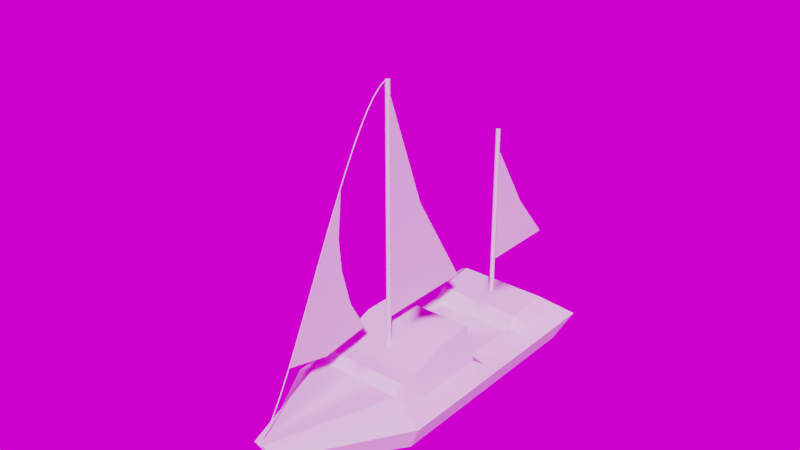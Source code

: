# Source: boat.blend  (saved by Blender 2.93.20; exported with 4.5.12 LTS)
import bpy
from mathutils import Matrix  # noqa: F401  (used for matrix-valued properties, if any)

bpy.ops.wm.read_factory_settings(use_empty=True)
scene = bpy.context.scene
scene.name = 'Scene'

# ---- collections
col_collection = bpy.data.collections.new('Collection'); scene.collection.children.link(col_collection)

# ---- images (referenced by path relative to the original .blend; pixels are not part of the script)
import os
ASSET_DIR = os.environ.get("B2B_ASSET_DIR", "")  # directory of the original .blend (textures are referenced by path, not embedded)
HERE = os.path.dirname(os.path.abspath(__file__))  # packed textures are extracted next to this script under _unpacked/

def load_image(name, relpath, width, height, colorspace="sRGB"):
    """Load a texture the original file referenced (path relative to the .blend, or extracted next to this script)."""
    p = next((c for c in (os.path.join(HERE, relpath), os.path.join(ASSET_DIR, relpath)) if relpath and os.path.exists(c)), "")
    if p:
        img = bpy.data.images.load(p, check_existing=True)
        img.name = name
    else:  # same state as the original file: an image datablock whose file is absent (Cycles renders it pink)
        img = bpy.data.images.new(name, width, height)
        img.source = "FILE"
        img.filepath = "//" + (relpath or name)
    img.colorspace_settings.name = colorspace
    return img
img_forest_exr = load_image('forest.exr', 'forest.exr', 1024, 1024, 'Linear Rec.709')

# ---- node groups
ng_auto_smooth = bpy.data.node_groups.new('Auto Smooth', 'GeometryNodeTree')
_s = ng_auto_smooth.interface.new_socket(name='Geometry', in_out='OUTPUT', socket_type='NodeSocketGeometry')
_s = ng_auto_smooth.interface.new_socket(name='Geometry', in_out='INPUT', socket_type='NodeSocketGeometry')
_s = ng_auto_smooth.interface.new_socket(name='Angle', in_out='INPUT', socket_type='NodeSocketFloat')
_s.subtype = 'ANGLE'
_s.min_value = 0.0
_s.max_value = 3.142
ng_auto_smooth.is_modifier = True
_N = ng_auto_smooth.nodes; _L = ng_auto_smooth.links
n0 = _N.new('NodeGroupOutput'); n0.name = 'Group Output'; n0.location = (480, -100)
n1 = _N.new('NodeGroupInput'); n1.name = 'Group Input'; n1.location = (-420, -300)
n2 = _N.new('NodeGroupInput'); n2.name = 'Group Input.001'; n2.location = (-60, -100)
n3 = _N.new('GeometryNodeSetShadeSmooth'); n3.name = 'Set Shade Smooth'; n3.location = (120, -100)
n3.domain = 'EDGE'
n4 = _N.new('GeometryNodeSetShadeSmooth'); n4.name = 'Set Shade Smooth.001'; n4.location = (300, -100)
n5 = _N.new('GeometryNodeInputMeshEdgeAngle'); n5.name = 'Edge Angle'; n5.location = (-420, -220)
n6 = _N.new('GeometryNodeInputEdgeSmooth'); n6.name = 'Is Edge Smooth'; n6.location = (-60, -160)
n7 = _N.new('GeometryNodeInputShadeSmooth'); n7.name = 'Is Face Smooth'; n7.location = (-240, -340)
n8 = _N.new('FunctionNodeBooleanMath'); n8.name = 'Boolean Math'; n8.location = (-60, -220)
n9 = _N.new('FunctionNodeCompare'); n9.name = 'Compare'; n9.location = (-240, -180)
n9.operation = 'LESS_EQUAL'
_L.new(n5.outputs[0], n9.inputs[0])
_L.new(n4.outputs[0], n0.inputs[0])
_L.new(n1.outputs[1], n9.inputs[1])
_L.new(n9.outputs[0], n8.inputs[0])
_L.new(n7.outputs[0], n8.inputs[1])
_L.new(n2.outputs[0], n3.inputs[0])
_L.new(n6.outputs[0], n3.inputs[1])
_L.new(n3.outputs[0], n4.inputs[0])
_L.new(n8.outputs[0], n3.inputs[2])
n0.is_active_output = True

# ---- world
world_world = bpy.data.worlds.new('World'); scene.world = world_world
world_world.use_nodes = True; world_world.node_tree.nodes.clear()
_N = world_world.node_tree.nodes; _L = world_world.node_tree.links
n0 = _N.new('ShaderNodeOutputWorld'); n0.name = 'World Output'; n0.location = (300, 300)
n1 = _N.new('ShaderNodeBackground'); n1.name = 'Background'; n1.location = (10, 300)
n2 = _N.new('ShaderNodeTexEnvironment'); n2.name = 'Environment Texture'; n2.location = (-280, 280)
n2.image = img_forest_exr
_L.new(n1.outputs[0], n0.inputs[0])
_L.new(n2.outputs[0], n1.inputs[0])
n0.is_active_output = True
world_world.color = (0.05088, 0.05088, 0.05088)
world_world.use_sun_shadow = False
world_world.sun_shadow_jitter_overblur = 0.0

# ---- meshes
me_cube_001 = bpy.data.meshes.new('Cube.001')
me_cube_001.from_pydata([(0.0, -2.8, 0.0), (0.0, -3.7, 1.0), (0.0, 4.1, -0.2), (0.0, 4.0, 1.0), (0.1, -2.8, 0.0), (0.1, -3.7, 1.0), (1.4, 4.1, 0.0), (1.0, 4.0, 1.0), (0.0, -3.4, 0.5), (0.0, 4.6, 0.5), (1.6, 4.6, 0.5), (0.1, -3.4, 0.5), (0.0, -1.0, -0.2), (0.0, -1.0, 1.0), (1.4, -1.0, 0.0), (1.0, -1.0, 1.0), (1.6, -1.0, 0.5), (0.0, -1.0, 0.5), (0.0, -0.3, 1.2), (1.4, -0.3, 0.0), (0.0, -0.2, 0.5), (0.0, -0.2, -0.2), (1.0, -0.3, 1.2), (1.6, -0.3, 0.5), (0.0, -0.8, -0.2), (1.0, -0.8, 1.2), (1.6, -0.8, 0.5), (0.0, -0.8, 1.2), (1.4, -0.8, 0.0), (0.0, -0.8, 0.5), (0.0, 0.5, 1.5), (1.4, 0.5, 0.0), (0.0, 0.5, 0.5), (0.0, 0.5, -0.2), (1.0, 0.5, 1.5), (1.6, 0.5, 0.5), (0.0, 1.3, 1.5), (1.4, 1.3, 0.0), (0.0, 1.3, 0.5), (0.0, 1.3, -0.2), (1.0, 1.3, 1.5), (1.6, 1.3, 0.5), (0.0, 1.5, 0.556), (1.4, 1.5, 0.0), (0.0, 1.5, 0.5), (0.0, 1.5, -0.2), (1.0, 1.5, 0.7), (1.6, 1.5, 0.5), (0.0, 2.9, 0.556), (1.4, 2.9, 0.0), (0.0, 2.9, 0.5), (0.0, 2.9, -0.2), (1.0, 2.9, 0.7), (1.6, 2.9, 0.5), (0.0, 3.1, 0.9), (1.4, 3.1, 0.0), (0.0, 3.1, 0.5), (0.0, 3.1, -0.2), (1.0, 3.1, 0.9), (1.6, 3.1, 0.5), (0.7, 4.1, -0.1), (0.5, 4.0, 1.0), (0.05, -2.8, 0.0), (0.05, -3.7, 1.0), (0.05, -3.4, 0.5), (0.8, 4.6, 0.5), (0.5, -1.0, 1.0), (0.7, -1.0, -0.1), (0.7, -0.25, -0.1), (0.5, -0.3, 1.2), (0.7, -0.8, -0.1), (0.5, -0.8, 1.2), (0.5, 0.5, 1.5), (0.7, 0.5, -0.1), (0.7, 1.3, -0.1), (0.5, 1.3, 1.5), (0.9074, 1.5, 0.556), (0.7, 1.5, -0.1), (0.7, 2.9, -0.1), (0.9074, 2.9, 0.556), (0.5, 3.1, 0.9), (0.7, 3.1, -0.1), (0.0, -3.55, 0.75), (0.0, 4.3, 0.75), (1.3, 4.3, 0.75), (0.1, -3.55, 0.75), (1.196, -1.0, 0.7384), (0.0, -1.0, 0.75), (1.196, -0.3, 0.7384), (0.0, -0.25, 0.85), (0.0, -0.8, 0.85), (1.196, -0.8, 0.7384), (1.196, 0.5, 0.7384), (0.0, 0.5, 1.0), (1.196, 1.3, 0.7384), (0.0, 1.3, 1.0), (1.3, 1.5, 0.6), (0.0, 1.5, 0.528), (1.3, 2.9, 0.6), (0.0, 2.9, 0.528), (1.3, 3.1, 0.7), (0.0, 3.1, 0.7), (0.05, -3.55, 0.75), (0.65, 4.3, 0.75)], [], [(101, 54, 3, 83), (103, 61, 7, 84), (86, 15, 5, 85), (102, 63, 1, 82), (67, 14, 4, 62), (66, 13, 1, 63), (62, 64, 8, 0), (14, 16, 11, 4), (60, 65, 10, 6), (57, 56, 9, 2), (0, 8, 17, 12), (28, 26, 16, 14), (71, 27, 13, 66), (70, 28, 14, 67), (91, 25, 15, 86), (82, 1, 13, 87), (92, 34, 22, 88), (73, 31, 19, 68), (72, 30, 18, 69), (31, 35, 23, 19), (24, 29, 20, 21), (90, 27, 18, 89), (87, 13, 27, 90), (12, 17, 29, 24), (88, 22, 25, 91), (68, 19, 28, 70), (69, 18, 27, 71), (19, 23, 26, 28), (37, 41, 35, 31), (75, 36, 30, 72), (74, 37, 31, 73), (94, 40, 34, 92), (21, 20, 32, 33), (89, 18, 30, 93), (96, 46, 40, 94), (77, 43, 37, 74), (76, 42, 36, 75), (43, 47, 41, 37), (33, 32, 38, 39), (93, 30, 36, 95), (49, 53, 47, 43), (79, 48, 42, 76), (78, 49, 43, 77), (98, 52, 46, 96), (39, 38, 44, 45), (95, 36, 42, 97), (100, 58, 52, 98), (81, 55, 49, 78), (80, 54, 48, 79), (55, 59, 53, 49), (45, 44, 50, 51), (97, 42, 48, 99), (6, 10, 59, 55), (61, 3, 54, 80), (60, 6, 55, 81), (84, 7, 58, 100), (51, 50, 56, 57), (99, 48, 54, 101), (2, 60, 81, 57), (7, 61, 80, 58), (58, 80, 79, 52), (57, 81, 78, 51), (51, 78, 77, 45), (52, 79, 76, 46), (46, 76, 75, 40), (45, 77, 74, 39), (39, 74, 73, 33), (40, 75, 72, 34), (22, 69, 71, 25), (21, 68, 70, 24), (34, 72, 69, 22), (33, 73, 68, 21), (24, 70, 67, 12), (25, 71, 66, 15), (2, 9, 65, 60), (4, 11, 64, 62), (15, 66, 63, 5), (12, 67, 62, 0), (85, 5, 63, 102), (83, 3, 61, 103), (9, 83, 103, 65), (11, 85, 102, 64), (50, 99, 101, 56), (10, 84, 100, 59), (44, 97, 99, 50), (59, 100, 98, 53), (38, 95, 97, 44), (53, 98, 96, 47), (32, 93, 95, 38), (47, 96, 94, 41), (20, 89, 93, 32), (41, 94, 92, 35), (23, 88, 91, 26), (17, 87, 90, 29), (29, 90, 89, 20), (35, 92, 88, 23), (8, 82, 87, 17), (26, 91, 86, 16), (64, 102, 82, 8), (16, 86, 85, 11), (65, 103, 84, 10), (56, 101, 83, 9)])
me_cube_001.polygons.foreach_set('use_smooth', [True] * 102)
_uv = me_cube_001.uv_layers.new(name='UVMap')
_uv.uv.foreach_set('vector', [0.5625, 0.248, 0.625, 0.248, 0.625, 0.25, 0.5625, 0.25, 0.5625, 0.375, 0.625, 0.375, 0.625, 0.5, 0.5625, 0.5, 0.5625, 0.625, 0.625, 0.625, 0.625, 0.75, 0.5625, 0.75, 0.5625, 0.875, 0.625, 0.875, 0.625, 1.0, 0.5625, 1.0, 0.25, 0.625, 0.375, 0.625, 0.375, 0.75, 0.25, 0.75, 0.75, 0.625, 0.875, 0.625, 0.875, 0.75, 0.75, 0.75, 0.375, 0.875, 0.5, 0.875, 0.5, 1.0, 0.375, 1.0, 0.375, 0.625, 0.5, 0.625, 0.5, 0.75, 0.375, 0.75, 0.375, 0.375, 0.5, 0.375, 0.5, 0.5, 0.375, 0.5, 0.375, 0.248, 0.5, 0.248, 0.5, 0.25, 0.375, 0.25, 0.375, 0.0, 0.5, 0.0, 0.5, 0.125, 0.375, 0.125, 0.375, 0.5938, 0.5, 0.5937, 0.5, 0.625, 0.375, 0.625, 0.75, 0.5938, 0.875, 0.5938, 0.875, 0.625, 0.75, 0.625, 0.25, 0.5938, 0.375, 0.5938, 0.375, 0.625, 0.25, 0.625, 0.5625, 0.5937, 0.625, 0.5938, 0.625, 0.625, 0.5625, 0.625, 0.5625, 0.0, 0.625, 0.0, 0.625, 0.125, 0.5625, 0.125, 0.5625, 0.5312, 0.625, 0.5312, 0.625, 0.5625, 0.5625, 0.5625, 0.25, 0.5312, 0.375, 0.5312, 0.375, 0.5625, 0.25, 0.5625, 0.75, 0.5312, 0.875, 0.5312, 0.875, 0.5625, 0.75, 0.5625, 0.375, 0.5312, 0.5, 0.5312, 0.5, 0.5625, 0.375, 0.5625, 0.375, 0.1562, 0.5, 0.1562, 0.5, 0.1875, 0.375, 0.1875, 0.5625, 0.1562, 0.625, 0.1562, 0.625, 0.1875, 0.5625, 0.1875, 0.5625, 0.125, 0.625, 0.125, 0.625, 0.1562, 0.5625, 0.1562, 0.375, 0.125, 0.5, 0.125, 0.5, 0.1562, 0.375, 0.1562, 0.5625, 0.5625, 0.625, 0.5625, 0.625, 0.5938, 0.5625, 0.5937, 0.25, 0.5625, 0.375, 0.5625, 0.375, 0.5938, 0.25, 0.5938, 0.75, 0.5625, 0.875, 0.5625, 0.875, 0.5938, 0.75, 0.5938, 0.375, 0.5625, 0.5, 0.5625, 0.5, 0.5937, 0.375, 0.5938, 0.375, 0.5156, 0.5, 0.5156, 0.5, 0.5312, 0.375, 0.5312, 0.75, 0.5156, 0.875, 0.5156, 0.875, 0.5312, 0.75, 0.5312, 0.25, 0.5156, 0.375, 0.5156, 0.375, 0.5312, 0.25, 0.5312, 0.5625, 0.5156, 0.625, 0.5156, 0.625, 0.5312, 0.5625, 0.5312, 0.375, 0.1875, 0.5, 0.1875, 0.5, 0.2188, 0.375, 0.2188, 0.5625, 0.1875, 0.625, 0.1875, 0.625, 0.2188, 0.5625, 0.2188, 0.5625, 0.5078, 0.625, 0.5078, 0.625, 0.5156, 0.5625, 0.5156, 0.25, 0.5078, 0.375, 0.5078, 0.375, 0.5156, 0.25, 0.5156, 0.6482, 0.5078, 0.875, 0.5078, 0.875, 0.5156, 0.75, 0.5156, 0.375, 0.5078, 0.5, 0.5078, 0.5, 0.5156, 0.375, 0.5156, 0.375, 0.2188, 0.5, 0.2188, 0.5, 0.2344, 0.375, 0.2344, 0.5625, 0.2188, 0.625, 0.2188, 0.625, 0.2344, 0.5625, 0.2344, 0.375, 0.5039, 0.5, 0.5039, 0.5, 0.5078, 0.375, 0.5078, 0.6482, 0.5039, 0.875, 0.5039, 0.875, 0.5078, 0.6482, 0.5078, 0.25, 0.5039, 0.375, 0.5039, 0.375, 0.5078, 0.25, 0.5078, 0.5625, 0.5039, 0.625, 0.5039, 0.625, 0.5078, 0.5625, 0.5078, 0.375, 0.2344, 0.5, 0.2344, 0.5, 0.2422, 0.375, 0.2422, 0.5625, 0.2344, 0.625, 0.2344, 0.625, 0.2422, 0.5625, 0.2422, 0.5625, 0.502, 0.625, 0.502, 0.625, 0.5039, 0.5625, 0.5039, 0.25, 0.502, 0.375, 0.502, 0.375, 0.5039, 0.25, 0.5039, 0.75, 0.502, 0.875, 0.502, 0.875, 0.5039, 0.6482, 0.5039, 0.375, 0.502, 0.5, 0.502, 0.5, 0.5039, 0.375, 0.5039, 0.375, 0.2422, 0.5, 0.2422, 0.5, 0.2461, 0.375, 0.2461, 0.5625, 0.2422, 0.625, 0.2422, 0.625, 0.2461, 0.5625, 0.2461, 0.375, 0.5, 0.5, 0.5, 0.5, 0.502, 0.375, 0.502, 0.75, 0.5, 0.875, 0.5, 0.875, 0.502, 0.75, 0.502, 0.25, 0.5, 0.375, 0.5, 0.375, 0.502, 0.25, 0.502, 0.5625, 0.5, 0.625, 0.5, 0.625, 0.502, 0.5625, 0.502, 0.375, 0.2461, 0.5, 0.2461, 0.5, 0.248, 0.375, 0.248, 0.5625, 0.2461, 0.625, 0.2461, 0.625, 0.248, 0.5625, 0.248, 0.125, 0.5, 0.25, 0.5, 0.25, 0.502, 0.125, 0.502, 0.625, 0.5, 0.75, 0.5, 0.75, 0.502, 0.625, 0.502, 0.625, 0.502, 0.75, 0.502, 0.6482, 0.5039, 0.625, 0.5039, 0.125, 0.502, 0.25, 0.502, 0.25, 0.5039, 0.125, 0.5039, 0.125, 0.5039, 0.25, 0.5039, 0.25, 0.5078, 0.125, 0.5078, 0.625, 0.5039, 0.6482, 0.5039, 0.6482, 0.5078, 0.625, 0.5078, 0.625, 0.5078, 0.6482, 0.5078, 0.75, 0.5156, 0.625, 0.5156, 0.125, 0.5078, 0.25, 0.5078, 0.25, 0.5156, 0.125, 0.5156, 0.125, 0.5156, 0.25, 0.5156, 0.25, 0.5312, 0.125, 0.5312, 0.625, 0.5156, 0.75, 0.5156, 0.75, 0.5312, 0.625, 0.5312, 0.625, 0.5625, 0.75, 0.5625, 0.75, 0.5938, 0.625, 0.5938, 0.125, 0.5625, 0.25, 0.5625, 0.25, 0.5938, 0.125, 0.5938, 0.625, 0.5312, 0.75, 0.5312, 0.75, 0.5625, 0.625, 0.5625, 0.125, 0.5312, 0.25, 0.5312, 0.25, 0.5625, 0.125, 0.5625, 0.125, 0.5938, 0.25, 0.5938, 0.25, 0.625, 0.125, 0.625, 0.625, 0.5938, 0.75, 0.5938, 0.75, 0.625, 0.625, 0.625, 0.375, 0.25, 0.5, 0.25, 0.5, 0.375, 0.375, 0.375, 0.375, 0.75, 0.5, 0.75, 0.5, 0.875, 0.375, 0.875, 0.625, 0.625, 0.75, 0.625, 0.75, 0.75, 0.625, 0.75, 0.125, 0.625, 0.25, 0.625, 0.25, 0.75, 0.125, 0.75, 0.5625, 0.75, 0.625, 0.75, 0.625, 0.875, 0.5625, 0.875, 0.5625, 0.25, 0.625, 0.25, 0.625, 0.375, 0.5625, 0.375, 0.5, 0.25, 0.5625, 0.25, 0.5625, 0.375, 0.5, 0.375, 0.5, 0.75, 0.5625, 0.75, 0.5625, 0.875, 0.5, 0.875, 0.5, 0.2461, 0.5625, 0.2461, 0.5625, 0.248, 0.5, 0.248, 0.5, 0.5, 0.5625, 0.5, 0.5625, 0.502, 0.5, 0.502, 0.5, 0.2422, 0.5625, 0.2422, 0.5625, 0.2461, 0.5, 0.2461, 0.5, 0.502, 0.5625, 0.502, 0.5625, 0.5039, 0.5, 0.5039, 0.5, 0.2344, 0.5625, 0.2344, 0.5625, 0.2422, 0.5, 0.2422, 0.5, 0.5039, 0.5625, 0.5039, 0.5625, 0.5078, 0.5, 0.5078, 0.5, 0.2188, 0.5625, 0.2188, 0.5625, 0.2344, 0.5, 0.2344, 0.5, 0.5078, 0.5625, 0.5078, 0.5625, 0.5156, 0.5, 0.5156, 0.5, 0.1875, 0.5625, 0.1875, 0.5625, 0.2188, 0.5, 0.2188, 0.5, 0.5156, 0.5625, 0.5156, 0.5625, 0.5312, 0.5, 0.5312, 0.5, 0.5625, 0.5625, 0.5625, 0.5625, 0.5937, 0.5, 0.5937, 0.5, 0.125, 0.5625, 0.125, 0.5625, 0.1562, 0.5, 0.1562, 0.5, 0.1562, 0.5625, 0.1562, 0.5625, 0.1875, 0.5, 0.1875, 0.5, 0.5312, 0.5625, 0.5312, 0.5625, 0.5625, 0.5, 0.5625, 0.5, 0.0, 0.5625, 0.0, 0.5625, 0.125, 0.5, 0.125, 0.5, 0.5937, 0.5625, 0.5937, 0.5625, 0.625, 0.5, 0.625, 0.5, 0.875, 0.5625, 0.875, 0.5625, 1.0, 0.5, 1.0, 0.5, 0.625, 0.5625, 0.625, 0.5625, 0.75, 0.5, 0.75, 0.5, 0.375, 0.5625, 0.375, 0.5625, 0.5, 0.5, 0.5, 0.5, 0.248, 0.5625, 0.248, 0.5625, 0.25, 0.5, 0.25])
me_cube_001.use_remesh_fix_poles = True
me_cube_001.use_remesh_preserve_attributes = False
me_cube_001.update()
me_cylinder = bpy.data.meshes.new('Cylinder')
me_cylinder.from_pydata([(5.967e-08, 0.05, 0.2), (5.967e-08, 0.05, 7.0), (0.009755, 0.04904, 0.2), (0.009755, 0.04904, 7.0), (0.01913, 0.04619, 0.2), (0.01913, 0.04619, 7.0), (0.02778, 0.04157, 0.2), (0.02778, 0.04157, 7.0), (0.03536, 0.03536, 0.2), (0.03536, 0.03536, 7.0), (0.04157, 0.02778, 0.2), (0.04157, 0.02778, 7.0), (0.04619, 0.01913, 0.2), (0.04619, 0.01913, 7.0), (0.04904, 0.009754, 0.2), (0.04904, 0.009754, 7.0), (0.05, -1.997e-08, 0.2), (0.05, -1.997e-08, 7.0), (0.04904, -0.009755, 0.2), (0.04904, -0.009755, 7.0), (0.04619, -0.01913, 0.2), (0.04619, -0.01913, 7.0), (0.04157, -0.02778, 0.2), (0.04157, -0.02778, 7.0), (0.03536, -0.03536, 0.2), (0.03536, -0.03536, 7.0), (0.02778, -0.04157, 0.2), (0.02778, -0.04157, 7.0), (0.01913, -0.04619, 0.2), (0.01913, -0.04619, 7.0), (0.009755, -0.04904, 0.2), (0.009755, -0.04904, 7.0), (5.53e-08, -0.05, 0.2), (5.53e-08, -0.05, 7.0), (-0.009754, -0.04904, 0.2), (-0.009754, -0.04904, 7.0), (-0.01913, -0.04619, 0.2), (-0.01913, -0.04619, 7.0), (-0.02778, -0.04157, 0.2), (-0.02778, -0.04157, 7.0), (-0.03536, -0.03536, 0.2), (-0.03536, -0.03536, 7.0), (-0.04157, -0.02778, 0.2), (-0.04157, -0.02778, 7.0), (-0.04619, -0.01913, 0.2), (-0.04619, -0.01913, 7.0), (-0.04904, -0.009755, 0.2), (-0.04904, -0.009755, 7.0), (-0.05, -1.719e-08, 0.2), (-0.05, -1.719e-08, 7.0), (-0.04904, 0.009755, 0.2), (-0.04904, 0.009755, 7.0), (-0.04619, 0.01913, 0.2), (-0.04619, 0.01913, 7.0), (-0.04157, 0.02778, 0.2), (-0.04157, 0.02778, 7.0), (-0.03536, 0.03536, 0.2), (-0.03536, 0.03536, 7.0), (-0.02778, 0.04157, 0.2), (-0.02778, 0.04157, 7.0), (-0.01913, 0.04619, 0.2), (-0.01913, 0.04619, 7.0), (-0.009754, 0.04904, 0.2), (-0.009754, 0.04904, 7.0)], [], [(0, 1, 3, 2), (2, 3, 5, 4), (4, 5, 7, 6), (6, 7, 9, 8), (8, 9, 11, 10), (10, 11, 13, 12), (12, 13, 15, 14), (14, 15, 17, 16), (16, 17, 19, 18), (18, 19, 21, 20), (20, 21, 23, 22), (22, 23, 25, 24), (24, 25, 27, 26), (26, 27, 29, 28), (28, 29, 31, 30), (30, 31, 33, 32), (32, 33, 35, 34), (34, 35, 37, 36), (36, 37, 39, 38), (38, 39, 41, 40), (40, 41, 43, 42), (42, 43, 45, 44), (44, 45, 47, 46), (46, 47, 49, 48), (48, 49, 51, 50), (50, 51, 53, 52), (52, 53, 55, 54), (54, 55, 57, 56), (56, 57, 59, 58), (58, 59, 61, 60), (3, 1, 63, 61, 59, 57, 55, 53, 51, 49, 47, 45, 43, 41, 39, 37, 35, 33, 31, 29, 27, 25, 23, 21, 19, 17, 15, 13, 11, 9, 7, 5), (60, 61, 63, 62), (62, 63, 1, 0), (0, 2, 4, 6, 8, 10, 12, 14, 16, 18, 20, 22, 24, 26, 28, 30, 32, 34, 36, 38, 40, 42, 44, 46, 48, 50, 52, 54, 56, 58, 60, 62)])
_uv = me_cylinder.uv_layers.new(name='UVMap')
_uv.uv.foreach_set('vector', [1.0, 0.5, 1.0, 1.0, 0.9688, 1.0, 0.9688, 0.5, 0.9688, 0.5, 0.9688, 1.0, 0.9375, 1.0, 0.9375, 0.5, 0.9375, 0.5, 0.9375, 1.0, 0.9062, 1.0, 0.9062, 0.5, 0.9062, 0.5, 0.9062, 1.0, 0.875, 1.0, 0.875, 0.5, 0.875, 0.5, 0.875, 1.0, 0.8438, 1.0, 0.8438, 0.5, 0.8438, 0.5, 0.8438, 1.0, 0.8125, 1.0, 0.8125, 0.5, 0.8125, 0.5, 0.8125, 1.0, 0.7812, 1.0, 0.7812, 0.5, 0.7812, 0.5, 0.7812, 1.0, 0.75, 1.0, 0.75, 0.5, 0.75, 0.5, 0.75, 1.0, 0.7188, 1.0, 0.7188, 0.5, 0.7188, 0.5, 0.7188, 1.0, 0.6875, 1.0, 0.6875, 0.5, 0.6875, 0.5, 0.6875, 1.0, 0.6562, 1.0, 0.6562, 0.5, 0.6562, 0.5, 0.6562, 1.0, 0.625, 1.0, 0.625, 0.5, 0.625, 0.5, 0.625, 1.0, 0.5938, 1.0, 0.5938, 0.5, 0.5938, 0.5, 0.5938, 1.0, 0.5625, 1.0, 0.5625, 0.5, 0.5625, 0.5, 0.5625, 1.0, 0.5312, 1.0, 0.5312, 0.5, 0.5312, 0.5, 0.5312, 1.0, 0.5, 1.0, 0.5, 0.5, 0.5, 0.5, 0.5, 1.0, 0.4688, 1.0, 0.4688, 0.5, 0.4688, 0.5, 0.4688, 1.0, 0.4375, 1.0, 0.4375, 0.5, 0.4375, 0.5, 0.4375, 1.0, 0.4062, 1.0, 0.4062, 0.5, 0.4062, 0.5, 0.4062, 1.0, 0.375, 1.0, 0.375, 0.5, 0.375, 0.5, 0.375, 1.0, 0.3438, 1.0, 0.3438, 0.5, 0.3438, 0.5, 0.3438, 1.0, 0.3125, 1.0, 0.3125, 0.5, 0.3125, 0.5, 0.3125, 1.0, 0.2812, 1.0, 0.2812, 0.5, 0.2812, 0.5, 0.2812, 1.0, 0.25, 1.0, 0.25, 0.5, 0.25, 0.5, 0.25, 1.0, 0.2188, 1.0, 0.2188, 0.5, 0.2188, 0.5, 0.2188, 1.0, 0.1875, 1.0, 0.1875, 0.5, 0.1875, 0.5, 0.1875, 1.0, 0.1562, 1.0, 0.1562, 0.5, 0.1562, 0.5, 0.1562, 1.0, 0.125, 1.0, 0.125, 0.5, 0.125, 0.5, 0.125, 1.0, 0.09375, 1.0, 0.09375, 0.5, 0.09375, 0.5, 0.09375, 1.0, 0.0625, 1.0, 0.0625, 0.5, 0.2968, 0.4854, 0.25, 0.49, 0.2032, 0.4854, 0.1582, 0.4717, 0.1167, 0.4496, 0.08029, 0.4197, 0.05045, 0.3833, 0.02827, 0.3418, 0.01461, 0.2968, 0.01, 0.25, 0.01461, 0.2032, 0.02827, 0.1582, 0.05045, 0.1167, 0.08029, 0.08029, 0.1167, 0.05045, 0.1582, 0.02827, 0.2032, 0.01461, 0.25, 0.01, 0.2968, 0.01461, 0.3418, 0.02827, 0.3833, 0.05045, 0.4197, 0.08029, 0.4496, 0.1167, 0.4717, 0.1582, 0.4854, 0.2032, 0.49, 0.25, 0.4854, 0.2968, 0.4717, 0.3418, 0.4496, 0.3833, 0.4197, 0.4197, 0.3833, 0.4496, 0.3418, 0.4717, 0.0625, 0.5, 0.0625, 1.0, 0.03125, 1.0, 0.03125, 0.5, 0.03125, 0.5, 0.03125, 1.0, 0.0, 1.0, 0.0, 0.5, 0.75, 0.49, 0.7968, 0.4854, 0.8418, 0.4717, 0.8833, 0.4496, 0.9197, 0.4197, 0.9496, 0.3833, 0.9717, 0.3418, 0.9854, 0.2968, 0.99, 0.25, 0.9854, 0.2032, 0.9717, 0.1582, 0.9496, 0.1167, 0.9197, 0.08029, 0.8833, 0.05045, 0.8418, 0.02827, 0.7968, 0.01461, 0.75, 0.01, 0.7032, 0.01461, 0.6582, 0.02827, 0.6167, 0.05045, 0.5803, 0.08029, 0.5504, 0.1167, 0.5283, 0.1582, 0.5146, 0.2032, 0.51, 0.25, 0.5146, 0.2968, 0.5283, 0.3418, 0.5504, 0.3833, 0.5803, 0.4197, 0.6167, 0.4496, 0.6582, 0.4717, 0.7032, 0.4854])
me_cylinder.use_remesh_fix_poles = True
me_cylinder.use_remesh_preserve_attributes = False
me_cylinder.update()
me_plane = bpy.data.meshes.new('Plane')
me_plane.from_pydata([(0.06411, 2.2, 2.0), (0.06411, 0.0, 2.0), (0.06411, 0.9, 4.2), (0.06411, 0.0, 6.7), (0.0643, 5.4, 1.8), (0.0643, 3.6, 1.8), (0.0643, 4.5, 2.9), (0.0643, 3.6, 4.4), (-0.001003, -0.7293, 2.084), (-0.001003, -2.835, 2.195), (-0.001003, -1.344, 3.606), (-0.001003, -1.308, 5.337), (-0.001003, -1.832, 1.946), (-0.001003, -1.406, 4.274), (-0.001003, -1.125, 2.783), (-0.001003, -2.218, 3.461), (-0.001003, -1.768, 3.211)], [], [(0, 1, 3, 2), (4, 5, 7, 6), (16, 15, 11, 13), (14, 16, 13, 10), (8, 12, 16, 14), (12, 9, 15, 16)])
_uv = me_plane.uv_layers.new(name='UVMap')
_uv.uv.foreach_set('vector', [0.0, 0.0, 1.0, 0.0, 1.0, 1.0, 0.0, 1.0, 0.0, 0.0, 1.0, 0.0, 1.0, 1.0, 0.0, 1.0, 0.5, 0.5, 1.0, 0.5, 1.0, 1.0, 0.5, 1.0, 0.0, 0.5, 0.5, 0.5, 0.5, 1.0, 0.0, 1.0, 0.0, 0.0, 0.5, 0.0, 0.5, 0.5, 0.0, 0.5, 0.5, 0.0, 1.0, 0.0, 1.0, 0.5, 0.5, 0.5])
me_plane.use_remesh_fix_poles = True
me_plane.use_remesh_preserve_attributes = False
me_plane.update()
me_cylinder_002 = bpy.data.meshes.new('Cylinder.002')
me_cylinder_002.from_pydata([(5.967e-08, 0.05, 0.2), (5.967e-08, 0.05, 5.2), (0.009755, 0.04904, 0.2), (0.009755, 0.04904, 5.2), (0.01913, 0.04619, 0.2), (0.01913, 0.04619, 5.2), (0.02778, 0.04157, 0.2), (0.02778, 0.04157, 5.2), (0.03536, 0.03536, 0.2), (0.03536, 0.03536, 5.2), (0.04157, 0.02778, 0.2), (0.04157, 0.02778, 5.2), (0.04619, 0.01913, 0.2), (0.04619, 0.01913, 5.2), (0.04904, 0.009754, 0.2), (0.04904, 0.009754, 5.2), (0.05, -1.997e-08, 0.2), (0.05, -1.997e-08, 5.2), (0.04904, -0.009755, 0.2), (0.04904, -0.009755, 5.2), (0.04619, -0.01913, 0.2), (0.04619, -0.01913, 5.2), (0.04157, -0.02778, 0.2), (0.04157, -0.02778, 5.2), (0.03536, -0.03536, 0.2), (0.03536, -0.03536, 5.2), (0.02778, -0.04157, 0.2), (0.02778, -0.04157, 5.2), (0.01913, -0.04619, 0.2), (0.01913, -0.04619, 5.2), (0.009755, -0.04904, 0.2), (0.009755, -0.04904, 5.2), (5.53e-08, -0.05, 0.2), (5.53e-08, -0.05, 5.2), (-0.009754, -0.04904, 0.2), (-0.009754, -0.04904, 5.2), (-0.01913, -0.04619, 0.2), (-0.01913, -0.04619, 5.2), (-0.02778, -0.04157, 0.2), (-0.02778, -0.04157, 5.2), (-0.03536, -0.03536, 0.2), (-0.03536, -0.03536, 5.2), (-0.04157, -0.02778, 0.2), (-0.04157, -0.02778, 5.2), (-0.04619, -0.01913, 0.2), (-0.04619, -0.01913, 5.2), (-0.04904, -0.009755, 0.2), (-0.04904, -0.009755, 5.2), (-0.05, -1.719e-08, 0.2), (-0.05, -1.719e-08, 5.2), (-0.04904, 0.009755, 0.2), (-0.04904, 0.009755, 5.2), (-0.04619, 0.01913, 0.2), (-0.04619, 0.01913, 5.2), (-0.04157, 0.02778, 0.2), (-0.04157, 0.02778, 5.2), (-0.03536, 0.03536, 0.2), (-0.03536, 0.03536, 5.2), (-0.02778, 0.04157, 0.2), (-0.02778, 0.04157, 5.2), (-0.01913, 0.04619, 0.2), (-0.01913, 0.04619, 5.2), (-0.009754, 0.04904, 0.2), (-0.009754, 0.04904, 5.2)], [], [(0, 1, 3, 2), (2, 3, 5, 4), (4, 5, 7, 6), (6, 7, 9, 8), (8, 9, 11, 10), (10, 11, 13, 12), (12, 13, 15, 14), (14, 15, 17, 16), (16, 17, 19, 18), (18, 19, 21, 20), (20, 21, 23, 22), (22, 23, 25, 24), (24, 25, 27, 26), (26, 27, 29, 28), (28, 29, 31, 30), (30, 31, 33, 32), (32, 33, 35, 34), (34, 35, 37, 36), (36, 37, 39, 38), (38, 39, 41, 40), (40, 41, 43, 42), (42, 43, 45, 44), (44, 45, 47, 46), (46, 47, 49, 48), (48, 49, 51, 50), (50, 51, 53, 52), (52, 53, 55, 54), (54, 55, 57, 56), (56, 57, 59, 58), (58, 59, 61, 60), (3, 1, 63, 61, 59, 57, 55, 53, 51, 49, 47, 45, 43, 41, 39, 37, 35, 33, 31, 29, 27, 25, 23, 21, 19, 17, 15, 13, 11, 9, 7, 5), (60, 61, 63, 62), (62, 63, 1, 0), (0, 2, 4, 6, 8, 10, 12, 14, 16, 18, 20, 22, 24, 26, 28, 30, 32, 34, 36, 38, 40, 42, 44, 46, 48, 50, 52, 54, 56, 58, 60, 62)])
_uv = me_cylinder_002.uv_layers.new(name='UVMap')
_uv.uv.foreach_set('vector', [1.0, 0.5, 1.0, 1.0, 0.9688, 1.0, 0.9688, 0.5, 0.9688, 0.5, 0.9688, 1.0, 0.9375, 1.0, 0.9375, 0.5, 0.9375, 0.5, 0.9375, 1.0, 0.9062, 1.0, 0.9062, 0.5, 0.9062, 0.5, 0.9062, 1.0, 0.875, 1.0, 0.875, 0.5, 0.875, 0.5, 0.875, 1.0, 0.8438, 1.0, 0.8438, 0.5, 0.8438, 0.5, 0.8438, 1.0, 0.8125, 1.0, 0.8125, 0.5, 0.8125, 0.5, 0.8125, 1.0, 0.7812, 1.0, 0.7812, 0.5, 0.7812, 0.5, 0.7812, 1.0, 0.75, 1.0, 0.75, 0.5, 0.75, 0.5, 0.75, 1.0, 0.7188, 1.0, 0.7188, 0.5, 0.7188, 0.5, 0.7188, 1.0, 0.6875, 1.0, 0.6875, 0.5, 0.6875, 0.5, 0.6875, 1.0, 0.6562, 1.0, 0.6562, 0.5, 0.6562, 0.5, 0.6562, 1.0, 0.625, 1.0, 0.625, 0.5, 0.625, 0.5, 0.625, 1.0, 0.5938, 1.0, 0.5938, 0.5, 0.5938, 0.5, 0.5938, 1.0, 0.5625, 1.0, 0.5625, 0.5, 0.5625, 0.5, 0.5625, 1.0, 0.5312, 1.0, 0.5312, 0.5, 0.5312, 0.5, 0.5312, 1.0, 0.5, 1.0, 0.5, 0.5, 0.5, 0.5, 0.5, 1.0, 0.4688, 1.0, 0.4688, 0.5, 0.4688, 0.5, 0.4688, 1.0, 0.4375, 1.0, 0.4375, 0.5, 0.4375, 0.5, 0.4375, 1.0, 0.4062, 1.0, 0.4062, 0.5, 0.4062, 0.5, 0.4062, 1.0, 0.375, 1.0, 0.375, 0.5, 0.375, 0.5, 0.375, 1.0, 0.3438, 1.0, 0.3438, 0.5, 0.3438, 0.5, 0.3438, 1.0, 0.3125, 1.0, 0.3125, 0.5, 0.3125, 0.5, 0.3125, 1.0, 0.2812, 1.0, 0.2812, 0.5, 0.2812, 0.5, 0.2812, 1.0, 0.25, 1.0, 0.25, 0.5, 0.25, 0.5, 0.25, 1.0, 0.2188, 1.0, 0.2188, 0.5, 0.2188, 0.5, 0.2188, 1.0, 0.1875, 1.0, 0.1875, 0.5, 0.1875, 0.5, 0.1875, 1.0, 0.1562, 1.0, 0.1562, 0.5, 0.1562, 0.5, 0.1562, 1.0, 0.125, 1.0, 0.125, 0.5, 0.125, 0.5, 0.125, 1.0, 0.09375, 1.0, 0.09375, 0.5, 0.09375, 0.5, 0.09375, 1.0, 0.0625, 1.0, 0.0625, 0.5, 0.2968, 0.4854, 0.25, 0.49, 0.2032, 0.4854, 0.1582, 0.4717, 0.1167, 0.4496, 0.08029, 0.4197, 0.05045, 0.3833, 0.02827, 0.3418, 0.01461, 0.2968, 0.01, 0.25, 0.01461, 0.2032, 0.02827, 0.1582, 0.05045, 0.1167, 0.08029, 0.08029, 0.1167, 0.05045, 0.1582, 0.02827, 0.2032, 0.01461, 0.25, 0.01, 0.2968, 0.01461, 0.3418, 0.02827, 0.3833, 0.05045, 0.4197, 0.08029, 0.4496, 0.1167, 0.4717, 0.1582, 0.4854, 0.2032, 0.49, 0.25, 0.4854, 0.2968, 0.4717, 0.3418, 0.4496, 0.3833, 0.4197, 0.4197, 0.3833, 0.4496, 0.3418, 0.4717, 0.0625, 0.5, 0.0625, 1.0, 0.03125, 1.0, 0.03125, 0.5, 0.03125, 0.5, 0.03125, 1.0, 0.0, 1.0, 0.0, 0.5, 0.75, 0.49, 0.7968, 0.4854, 0.8418, 0.4717, 0.8833, 0.4496, 0.9197, 0.4197, 0.9496, 0.3833, 0.9717, 0.3418, 0.9854, 0.2968, 0.99, 0.25, 0.9854, 0.2032, 0.9717, 0.1582, 0.9496, 0.1167, 0.9197, 0.08029, 0.8833, 0.05045, 0.8418, 0.02827, 0.7968, 0.01461, 0.75, 0.01, 0.7032, 0.01461, 0.6582, 0.02827, 0.6167, 0.05045, 0.5803, 0.08029, 0.5504, 0.1167, 0.5283, 0.1582, 0.5146, 0.2032, 0.51, 0.25, 0.5146, 0.2968, 0.5283, 0.3418, 0.5504, 0.3833, 0.5803, 0.4197, 0.6167, 0.4496, 0.6582, 0.4717, 0.7032, 0.4854])
me_cylinder_002.use_remesh_fix_poles = True
me_cylinder_002.use_remesh_preserve_attributes = False
me_cylinder_002.update()

# ---- curves / text
cu_beziercurve = bpy.data.curves.new('BezierCurve', 'CURVE')
cu_beziercurve.dimensions = '3D'
_sp = cu_beziercurve.splines.new('BEZIER'); _sp.bezier_points.add(1)
_sp.bezier_points.foreach_set('co', [0.0, 0.0, 0.0, 0.0, 3.7, 6.0])
_sp.bezier_points.foreach_set('handle_left', [0.002123, -0.7071, 0.0, 0.001229, 2.7, 6.0])
_sp.bezier_points.foreach_set('handle_right', [-0.002123, 0.7071, 0.0, -0.001229, 4.7, 6.0])
for _p, _l, _r in zip(_sp.bezier_points, ['ALIGNED', 'ALIGNED'], ['ALIGNED', 'ALIGNED']): _p.handle_left_type = _l; _p.handle_right_type = _r
_sp.order_u = 0
_sp.order_v = 0
_sp.resolution_u = 32
cu_beziercurve.use_path = True
cu_beziercurve.bevel_depth = 0.01
cu_beziercurve.resolution_u = 32
cu_beziercurve.fill_mode = 'FULL'

# ---- objects
ob_cube = bpy.data.objects.new('Cube', me_cube_001)
ob_cylinder = bpy.data.objects.new('Cylinder', me_cylinder)
ob_plane = bpy.data.objects.new('Plane', me_plane)
ob_beziercurve = bpy.data.objects.new('BezierCurve', cu_beziercurve)
ob_cylinder_001 = bpy.data.objects.new('Cylinder.001', me_cylinder_002)

# ---- transforms, parenting, visibility, modifiers, constraints
ob_cube.location = (0.0, 0.0, 0.0)
_m = ob_cube.modifiers.new('Mirror', 'MIRROR')
_m = ob_cube.modifiers.new('Auto Smooth', 'NODES')
_m.node_group = ng_auto_smooth
_gi = [s.identifier for s in ng_auto_smooth.interface.items_tree if s.item_type == 'SOCKET' and s.in_out == 'INPUT']
_m[_gi[1]] = 0.5236  # Angle
ob_cylinder.location = (0.0, 0.0, 0.0)
ob_plane.location = (0.0, 0.0, 0.0)
ob_beziercurve.location = (0.0, -3.7, 1.0)
ob_cylinder_001.location = (0.0, 3.6, -0.3)

# ---- collection membership
col_collection.objects.link(ob_cube)
col_collection.objects.link(ob_cylinder)
col_collection.objects.link(ob_plane)
col_collection.objects.link(ob_beziercurve)
col_collection.objects.link(ob_cylinder_001)

# ---- scene / render settings (as saved in the file)
scene.frame_start = 1; scene.frame_end = 250; scene.frame_set(1)
scene.render.engine = 'CYCLES'
scene.cycles.samples = 32
scene.cycles.sampling_pattern = 'TABULATED_SOBOL'
scene.cycles.use_adaptive_sampling = False
scene.cycles.use_light_tree = False
scene.eevee.use_gtao = True
scene.view_settings.view_transform = 'Filmic'
bpy.context.view_layer.update()

# ---- added for rendering (the .blend has no active camera and no usable light): camera, sun
cam_auto = bpy.data.cameras.new('AutoCamera')
cam_auto.lens = 50.0
cam_auto.sensor_width = 36.0
cam_auto.clip_end = 1000.0
ob_auto_camera = bpy.data.objects.new('AutoCamera', cam_auto)
scene.collection.objects.link(ob_auto_camera)
ob_auto_camera.location = (12.3956, -14.5247, 13.8165)
ob_auto_camera.rotation_euler = (1.09748, -7.21219e-08, 0.694738)
scene.camera = ob_auto_camera
light_auto_sun = bpy.data.lights.new('AutoSun', 'SUN')
light_auto_sun.energy = 3.0
light_auto_sun.angle = 0.0523599
ob_auto_sun = bpy.data.objects.new('AutoSun', light_auto_sun)
scene.collection.objects.link(ob_auto_sun)
ob_auto_sun.rotation_euler = (0.872665, 0.174533, 0.523599)
bpy.context.view_layer.update()
